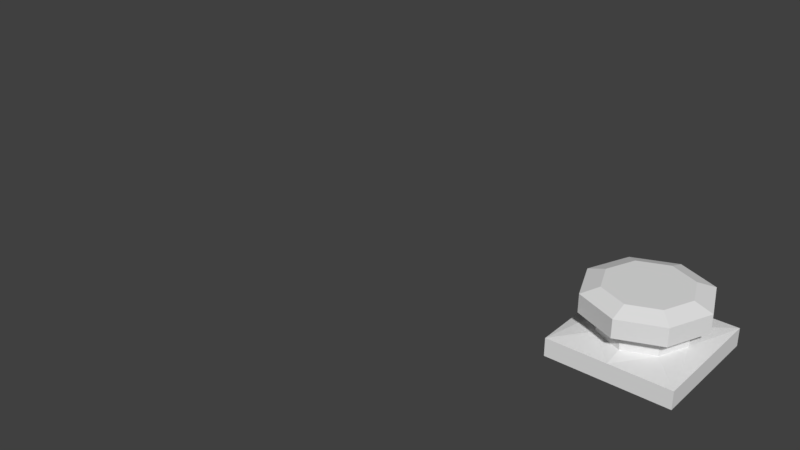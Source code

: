 # Source: PushButtonBlocking.blend  (saved by Blender 2.80.75; exported with 4.5.12 LTS)
import bpy
from mathutils import Matrix  # noqa: F401  (used for matrix-valued properties, if any)

bpy.ops.wm.read_factory_settings(use_empty=True)
scene = bpy.context.scene
scene.name = 'Scene'

# ---- collections
col_playerblocking = bpy.data.collections.new('PlayerBlocking'); scene.collection.children.link(col_playerblocking)

# ---- world
world_world = bpy.data.worlds.new('World'); scene.world = world_world
world_world.color = (0.05088, 0.05088, 0.05088)
world_world.use_sun_shadow = False
world_world.sun_shadow_jitter_overblur = 0.0
world_world.cycles.sampling_method = 'MANUAL'

# ---- meshes
me_pushbuttonblocking_mesh = bpy.data.meshes.new('PushButtonBlocking_Mesh')
me_pushbuttonblocking_mesh.from_pydata([(0.1, -0.1, 0.0), (0.1, -0.1, 0.03), (0.0495, -0.0495, 0.037), (0.0495, -0.0495, 0.06), (0.0693, -0.0693, 0.07), (0.0693, -0.0693, 0.1), (0.04851, -0.04851, 0.11), (-0.1, -0.1, 0.0), (-0.1, -0.1, 0.03), (0.0, -0.07, 0.06), (-0.0495, -0.0495, 0.037), (-0.0495, -0.0495, 0.06), (0.0, -0.07, 0.037), (0.0, -0.098, 0.07), (-0.0693, -0.0693, 0.07), (0.0, -0.098, 0.1), (-0.0693, -0.0693, 0.1), (0.0, -0.0686, 0.11), (-0.04851, -0.04851, 0.11), (0.0, -0.1, 0.03), (0.0, -0.1, 0.0), (0.1, 0.1, 0.0), (0.1, 0.1, 0.03), (0.07, 0.0, 0.037), (0.0495, 0.0495, 0.037), (0.0495, 0.0495, 0.06), (0.07, 0.0, 0.06), (0.0693, 0.0693, 0.07), (0.098, 0.0, 0.07), (0.0693, 0.0693, 0.1), (0.098, 0.0, 0.1), (0.04851, 0.04851, 0.11), (0.0686, 0.0, 0.11), (0.1, 0.0, 0.0), (0.1, 0.0, 0.03), (-0.1, 0.1, 0.0), (-0.1, 0.1, 0.03), (-0.07, 0.0, 0.037), (0.0, 0.07, 0.06), (-0.0495, 0.0495, 0.037), (-0.0495, 0.0495, 0.06), (0.0, 0.07, 0.037), (-0.07, 0.0, 0.06), (0.0, 0.098, 0.07), (-0.0693, 0.0693, 0.07), (-0.098, 0.0, 0.07), (0.0, 0.098, 0.1), (-0.0693, 0.0693, 0.1), (-0.098, 0.0, 0.1), (0.0, 0.0686, 0.11), (-0.04851, 0.04851, 0.11), (-0.0686, 0.0, 0.11), (0.0, 0.1, 0.03), (0.0, 0.1, 0.0), (-0.1, 0.0, 0.0), (-0.1, 0.0, 0.03), (0.0, 0.0, 0.11), (0.0495, -0.0495, 0.03), (0.07, 9.313e-10, 0.03), (0.0, -0.07, 0.03), (-0.0495, -0.0495, 0.03), (-0.07, 9.313e-10, 0.03), (0.0495, 0.0495, 0.03), (0.0, 0.07, 0.03), (-0.0495, 0.0495, 0.03)], [], [(20, 0, 1, 19), (3, 26, 28, 4), (4, 28, 30, 5), (9, 59, 57, 3), (9, 3, 4, 13), (13, 4, 5, 15), (5, 30, 32, 6), (15, 5, 6, 17), (2, 12, 19, 1), (0, 33, 34, 1), (23, 2, 1, 34), (20, 19, 8, 7), (11, 14, 45, 42), (3, 57, 58, 26), (14, 16, 48, 45), (11, 60, 59, 9), (9, 13, 14, 11), (13, 15, 16, 14), (16, 18, 51, 48), (15, 17, 18, 16), (10, 8, 19, 12), (7, 8, 55, 54), (37, 55, 8, 10), (53, 52, 22, 21), (25, 27, 28, 26), (42, 61, 60, 11), (27, 29, 30, 28), (25, 62, 63, 38), (38, 43, 27, 25), (43, 46, 29, 27), (29, 31, 32, 30), (46, 49, 31, 29), (24, 22, 52, 41), (21, 22, 34, 33), (23, 34, 22, 24), (53, 35, 36, 52), (40, 42, 45, 44), (26, 58, 62, 25), (44, 45, 48, 47), (38, 63, 64, 40), (38, 40, 44, 43), (43, 44, 47, 46), (47, 48, 51, 50), (46, 47, 50, 49), (39, 41, 52, 36), (35, 54, 55, 36), (37, 39, 36, 55), (6, 32, 56, 17), (51, 56, 49, 50), (49, 56, 32, 31), (17, 56, 51, 18), (40, 64, 61, 42)])
_uv = me_pushbuttonblocking_mesh.uv_layers.new(name='UVMap')
_uv.uv.foreach_set('vector', [0.5, 0.0, 1.0, 0.0, 1.0, 0.0, 0.5, 0.0, 0.4197, 0.08029, 0.49, 0.25, 0.49, 0.25, 0.4197, 0.08029, 0.4197, 0.08029, 0.49, 0.25, 0.49, 0.25, 0.4197, 0.08029, 0.25, 0.01, 0.25, 0.01, 0.4197, 0.08029, 0.4197, 0.08029, 0.25, 0.01, 0.4197, 0.08029, 0.4197, 0.08029, 0.25, 0.01, 0.25, 0.01, 0.4197, 0.08029, 0.4197, 0.08029, 0.25, 0.01, 0.4197, 0.08029, 0.49, 0.25, 0.49, 0.25, 0.4197, 0.08029, 0.25, 0.01, 0.4197, 0.08029, 0.4197, 0.08029, 0.25, 0.01, 0.4197, 0.08029, 0.25, 0.01, 0.5, 0.0, 1.0, 0.0, 1.0, 0.0, 1.0, 0.5, 1.0, 0.5, 1.0, 0.0, 0.49, 0.25, 0.4197, 0.08029, 1.0, 0.0, 1.0, 0.5, 0.5, 0.0, 0.5, 0.0, 1.0, 0.0, 1.0, 0.0, 0.4197, 0.08029, 0.4197, 0.08029, 0.49, 0.25, 0.49, 0.25, 0.4197, 0.08029, 0.4197, 0.08029, 0.49, 0.25, 0.49, 0.25, 0.4197, 0.08029, 0.4197, 0.08029, 0.49, 0.25, 0.49, 0.25, 0.4197, 0.08029, 0.4197, 0.08029, 0.25, 0.01, 0.25, 0.01, 0.25, 0.01, 0.25, 0.01, 0.4197, 0.08029, 0.4197, 0.08029, 0.25, 0.01, 0.25, 0.01, 0.4197, 0.08029, 0.4197, 0.08029, 0.4197, 0.08029, 0.4197, 0.08029, 0.49, 0.25, 0.49, 0.25, 0.25, 0.01, 0.25, 0.01, 0.4197, 0.08029, 0.4197, 0.08029, 0.4197, 0.08029, 1.0, 0.0, 0.5, 0.0, 0.25, 0.01, 1.0, 0.0, 1.0, 0.0, 1.0, 0.5, 1.0, 0.5, 0.49, 0.25, 1.0, 0.5, 1.0, 0.0, 0.4197, 0.08029, 0.5, 0.0, 0.5, 0.0, 1.0, 0.0, 1.0, 0.0, 0.4197, 0.08029, 0.4197, 0.08029, 0.49, 0.25, 0.49, 0.25, 0.49, 0.25, 0.49, 0.25, 0.4197, 0.08029, 0.4197, 0.08029, 0.4197, 0.08029, 0.4197, 0.08029, 0.49, 0.25, 0.49, 0.25, 0.4197, 0.08029, 0.4197, 0.08029, 0.25, 0.01, 0.25, 0.01, 0.25, 0.01, 0.25, 0.01, 0.4197, 0.08029, 0.4197, 0.08029, 0.25, 0.01, 0.25, 0.01, 0.4197, 0.08029, 0.4197, 0.08029, 0.4197, 0.08029, 0.4197, 0.08029, 0.49, 0.25, 0.49, 0.25, 0.25, 0.01, 0.25, 0.01, 0.4197, 0.08029, 0.4197, 0.08029, 0.4197, 0.08029, 1.0, 0.0, 0.5, 0.0, 0.25, 0.01, 1.0, 0.0, 1.0, 0.0, 1.0, 0.5, 1.0, 0.5, 0.49, 0.25, 1.0, 0.5, 1.0, 0.0, 0.4197, 0.08029, 0.5, 0.0, 1.0, 0.0, 1.0, 0.0, 0.5, 0.0, 0.4197, 0.08029, 0.49, 0.25, 0.49, 0.25, 0.4197, 0.08029, 0.49, 0.25, 0.49, 0.25, 0.4197, 0.08029, 0.4197, 0.08029, 0.4197, 0.08029, 0.49, 0.25, 0.49, 0.25, 0.4197, 0.08029, 0.25, 0.01, 0.25, 0.01, 0.4197, 0.08029, 0.4197, 0.08029, 0.25, 0.01, 0.4197, 0.08029, 0.4197, 0.08029, 0.25, 0.01, 0.25, 0.01, 0.4197, 0.08029, 0.4197, 0.08029, 0.25, 0.01, 0.4197, 0.08029, 0.49, 0.25, 0.49, 0.25, 0.4197, 0.08029, 0.25, 0.01, 0.4197, 0.08029, 0.4197, 0.08029, 0.25, 0.01, 0.4197, 0.08029, 0.25, 0.01, 0.5, 0.0, 1.0, 0.0, 1.0, 0.0, 1.0, 0.5, 1.0, 0.5, 1.0, 0.0, 0.49, 0.25, 0.4197, 0.08029, 1.0, 0.0, 1.0, 0.5, 0.4197, 0.08029, 0.49, 0.25, 0.49, 0.25, 0.25, 0.01, 0.49, 0.25, 0.49, 0.25, 0.25, 0.01, 0.4197, 0.08029, 0.25, 0.01, 0.49, 0.25, 0.49, 0.25, 0.4197, 0.08029, 0.25, 0.01, 0.49, 0.25, 0.49, 0.25, 0.4197, 0.08029, 0.4197, 0.08029, 0.4197, 0.08029, 0.49, 0.25, 0.49, 0.25])
me_pushbuttonblocking_mesh.use_remesh_preserve_volume = False
me_pushbuttonblocking_mesh.use_remesh_preserve_attributes = False
me_pushbuttonblocking_mesh.use_mirror_vertex_groups = False
me_pushbuttonblocking_mesh.use_paint_bone_selection = False
me_pushbuttonblocking_mesh.use_paint_mask = True
me_pushbuttonblocking_mesh.update()
me_playerblocking_mesh = bpy.data.meshes.new('PlayerBlocking_Mesh')
me_playerblocking_mesh.from_pydata([], [], [])
me_playerblocking_mesh.materials.append(None)
me_playerblocking_mesh.update()
arm_pushbuttonblocking_armature = bpy.data.armatures.new('PushButtonBlocking_Armature')  # bones are not reproduced

# ---- objects
ob_pushbuttonblocking = bpy.data.objects.new('PushButtonBlocking', me_pushbuttonblocking_mesh)
ob_pushbuttonblocking_armature = bpy.data.objects.new('PushButtonBlocking_Armature', arm_pushbuttonblocking_armature)
ob_playerblocking = bpy.data.objects.new('PlayerBlocking', None)
ob_playerblocking_proxy = bpy.data.objects.new('PlayerBlocking_proxy', me_playerblocking_mesh)

# ---- transforms, parenting, visibility, modifiers, constraints
ob_pushbuttonblocking.parent = ob_pushbuttonblocking_armature
ob_pushbuttonblocking.location = (0.0, 0.0, 0.0)
ob_pushbuttonblocking.lineart.crease_threshold = 0.0
_vg = ob_pushbuttonblocking.vertex_groups.new(name='Root')
for _i, _w in zip([0, 1, 2, 7, 8, 10, 12, 19, 20, 21, 22, 23, 24, 33, 34, 35, 36, 37, 38, 39, 40, 41, 52, 53, 54, 55, 61, 63, 64], [1.0, 1.0, 1.0, 1.0, 1.0, 1.0, 1.0, 1.0, 1.0, 1.0, 1.0, 1.0, 1.0, 1.0, 1.0, 1.0, 1.0, 1.0, 0.0006689, 1.0, 0.005899, 1.0, 1.0, 1.0, 1.0, 1.0, 1.0, 0.225, 0.1463]): _vg.add([_i], _w, 'REPLACE')
_vg = ob_pushbuttonblocking.vertex_groups.new(name='Button')
_vg.add([3, 4, 5, 6, 9, 11, 13, 14, 15, 16, 17, 18, 25, 26, 27, 28, 29, 30, 31, 32, 38, 40, 42, 43, 44, 45, 46, 47, 48, 49, 50, 51, 56, 57, 58, 59, 60, 61, 62, 63, 64], 1.0, 'REPLACE')
_m = ob_pushbuttonblocking.modifiers.new('Armature', 'ARMATURE')
_m.object = ob_pushbuttonblocking_armature
ob_pushbuttonblocking_armature.location = (0.0, 0.0, 0.0)
ob_pushbuttonblocking_armature.show_in_front = True
ob_pushbuttonblocking_armature.lineart.crease_threshold = 0.0
ob_playerblocking.location = (0.0, 0.0, 0.0)
ob_playerblocking_proxy.location = (-1.0, 0.0, 0.0)
ob_playerblocking_proxy.empty_image_offset = (-0.5, -0.5)
ob_playerblocking_proxy.lineart.crease_threshold = 0.0

# ---- collection membership
scene.collection.objects.link(ob_pushbuttonblocking)
scene.collection.objects.link(ob_pushbuttonblocking_armature)
col_playerblocking.objects.link(ob_playerblocking)
col_playerblocking.objects.link(ob_playerblocking_proxy)

# ---- scene / render settings (as saved in the file)
scene.frame_start = 1; scene.frame_end = 9; scene.frame_set(1)
scene.render.engine = 'BLENDER_EEVEE_NEXT'
scene.render.fps = 7313
scene.render.fps_base = 243.8
scene.render.dither_intensity = 0.0
scene.cycles.use_denoising = False
scene.cycles.samples = 128
scene.cycles.sampling_pattern = 'TABULATED_SOBOL'
scene.cycles.use_adaptive_sampling = False
scene.cycles.use_light_tree = False
scene.cycles.blur_glossy = 0.0
scene.cycles.sample_clamp_indirect = 0.0
scene.view_settings.view_transform = 'Standard'
bpy.context.view_layer.update()

# ---- added for rendering (the .blend has no active camera and no usable light): camera, sun
cam_auto = bpy.data.cameras.new('AutoCamera')
cam_auto.lens = 50.0
cam_auto.sensor_width = 36.0
cam_auto.clip_end = 1000.0
ob_auto_camera = bpy.data.objects.new('AutoCamera', cam_auto)
scene.collection.objects.link(ob_auto_camera)
ob_auto_camera.location = (0.589427, -1.24731, 0.886542)
ob_auto_camera.rotation_euler = (1.09748, -7.21219e-08, 0.694738)
scene.camera = ob_auto_camera
light_auto_sun = bpy.data.lights.new('AutoSun', 'SUN')
light_auto_sun.energy = 3.0
light_auto_sun.angle = 0.0523599
ob_auto_sun = bpy.data.objects.new('AutoSun', light_auto_sun)
scene.collection.objects.link(ob_auto_sun)
ob_auto_sun.rotation_euler = (0.872665, 0.174533, 0.523599)
bpy.context.view_layer.update()
